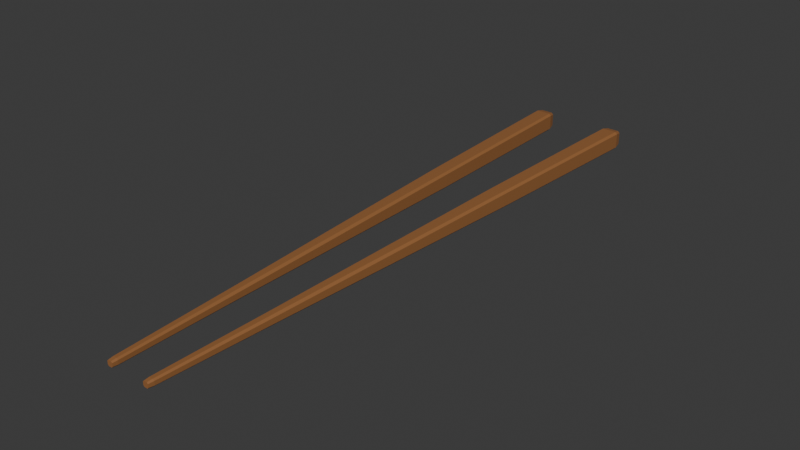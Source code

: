 # Source: NEW_RECOVERY_079_LOD0.blend  (saved by Blender 4.3.34; exported with 4.5.12 LTS)
import bpy
from mathutils import Matrix  # noqa: F401  (used for matrix-valued properties, if any)

bpy.ops.wm.read_factory_settings(use_empty=True)
scene = bpy.context.scene
scene.name = 'Scene'

# ---- collections
col_collection = bpy.data.collections.new('Collection'); scene.collection.children.link(col_collection)

# ---- materials (node trees are filled in below, after node groups)
mat_warm_polished_wood = bpy.data.materials.new('Warm polished wood')

# ---- material node trees
mat_warm_polished_wood.use_nodes = True; mat_warm_polished_wood.node_tree.nodes.clear()
_N = mat_warm_polished_wood.node_tree.nodes; _L = mat_warm_polished_wood.node_tree.links
n0 = _N.new('ShaderNodeBsdfPrincipled'); n0.name = 'Principled BSDF'; n0.location = (10, 300)
n0.inputs[0].default_value = (0.32, 0.135, 0.045, 1.0)
n1 = _N.new('ShaderNodeOutputMaterial'); n1.name = 'Material Output'; n1.location = (300, 300)
_L.new(n0.outputs[0], n1.inputs[0])
n1.is_active_output = True

# ---- world
world_world = bpy.data.worlds.new('World'); scene.world = world_world
world_world.use_nodes = True; world_world.node_tree.nodes.clear()
_N = world_world.node_tree.nodes; _L = world_world.node_tree.links
n0 = _N.new('ShaderNodeOutputWorld'); n0.name = 'World Output'; n0.location = (300, 300)
n1 = _N.new('ShaderNodeBackground'); n1.name = 'Background'; n1.location = (10, 300)
n1.inputs[0].default_value = (0.05088, 0.05088, 0.05088, 1.0)
_L.new(n1.outputs[0], n0.inputs[0])
n0.is_active_output = True
world_world.color = (0.05088, 0.05088, 0.05088)
world_world.sun_shadow_jitter_overblur = 0.0

# ---- meshes
me_solid_tapered_stick = bpy.data.meshes.new('solid tapered stick')
me_solid_tapered_stick.from_pydata([(-0.0069, -0.12, 0.000638), (-0.007362, -0.12, 0.0011), (-0.008638, -0.12, 0.0011), (-0.0091, -0.12, 0.000638), (-0.0091, -0.12, -0.000638), (-0.008638, -0.12, -0.0011), (-0.007362, -0.12, -0.0011), (-0.0069, -0.12, -0.000638), (-0.00677, -0.118, 0.0007541), (-0.007316, -0.118, 0.0013), (-0.008824, -0.118, 0.0013), (-0.00937, -0.118, 0.0007541), (-0.00937, -0.118, -0.0007541), (-0.008824, -0.118, -0.0013), (-0.007316, -0.118, -0.0013), (-0.00677, -0.118, -0.0007541), (-0.00785, -0.07, 0.00114), (-0.00861, -0.07, 0.0019), (-0.01089, -0.07, 0.0019), (-0.01165, -0.07, 0.00114), (-0.01165, -0.07, -0.00114), (-0.01089, -0.07, -0.0019), (-0.00861, -0.07, -0.0019), (-0.00785, -0.07, -0.00114), (-0.0089, -0.02, 0.001768), (-0.009732, -0.02, 0.0026), (-0.01327, -0.02, 0.0026), (-0.0141, -0.02, 0.001768), (-0.0141, -0.02, -0.001768), (-0.01327, -0.02, -0.0026), (-0.009732, -0.02, -0.0026), (-0.0089, -0.02, -0.001768), (-0.01025, 0.04, 0.002546), (-0.01105, 0.04, 0.00335), (-0.01615, 0.04, 0.00335), (-0.01695, 0.04, 0.002546), (-0.01695, 0.04, -0.002546), (-0.01615, 0.04, -0.00335), (-0.01105, 0.04, -0.00335), (-0.01025, 0.04, -0.002546), (-0.012, 0.1, 0.002886), (-0.01281, 0.1, 0.0037), (-0.01859, 0.1, 0.0037), (-0.0194, 0.1, 0.002886), (-0.0194, 0.1, -0.002886), (-0.01859, 0.1, -0.0037), (-0.01281, 0.1, -0.0037), (-0.012, 0.1, -0.002886), (-0.0125, 0.117, 0.002964), (-0.01333, 0.117, 0.0038), (-0.01926, 0.117, 0.0038), (-0.0201, 0.117, 0.002964), (-0.0201, 0.117, -0.002964), (-0.01926, 0.117, -0.0038), (-0.01333, 0.117, -0.0038), (-0.0125, 0.117, -0.002964), (-0.0132, 0.12, 0.0024), (-0.014, 0.12, 0.0032), (-0.0188, 0.12, 0.0032), (-0.0196, 0.12, 0.0024), (-0.0196, 0.12, -0.0024), (-0.0188, 0.12, -0.0032), (-0.014, 0.12, -0.0032), (-0.0132, 0.12, -0.0024)], [], [(0, 9, 1), (0, 8, 9), (1, 10, 2), (1, 9, 10), (2, 11, 3), (2, 10, 11), (3, 12, 4), (3, 11, 12), (4, 13, 5), (4, 12, 13), (5, 14, 6), (5, 13, 14), (6, 15, 7), (6, 14, 15), (7, 8, 0), (7, 15, 8), (8, 17, 9), (8, 16, 17), (9, 18, 10), (9, 17, 18), (10, 19, 11), (10, 18, 19), (11, 20, 12), (11, 19, 20), (12, 21, 13), (12, 20, 21), (13, 22, 14), (13, 21, 22), (14, 23, 15), (14, 22, 23), (15, 16, 8), (15, 23, 16), (16, 25, 17), (16, 24, 25), (17, 26, 18), (17, 25, 26), (18, 27, 19), (18, 26, 27), (19, 28, 20), (19, 27, 28), (20, 29, 21), (20, 28, 29), (21, 30, 22), (21, 29, 30), (22, 31, 23), (22, 30, 31), (23, 24, 16), (23, 31, 24), (24, 33, 25), (24, 32, 33), (25, 34, 26), (25, 33, 34), (26, 35, 27), (26, 34, 35), (27, 36, 28), (27, 35, 36), (28, 37, 29), (28, 36, 37), (29, 38, 30), (29, 37, 38), (30, 39, 31), (30, 38, 39), (31, 32, 24), (31, 39, 32), (32, 41, 33), (32, 40, 41), (33, 42, 34), (33, 41, 42), (34, 43, 35), (34, 42, 43), (35, 44, 36), (35, 43, 44), (36, 45, 37), (36, 44, 45), (37, 46, 38), (37, 45, 46), (38, 47, 39), (38, 46, 47), (39, 40, 32), (39, 47, 40), (40, 49, 41), (40, 48, 49), (41, 50, 42), (41, 49, 50), (42, 51, 43), (42, 50, 51), (43, 52, 44), (43, 51, 52), (44, 53, 45), (44, 52, 53), (45, 54, 46), (45, 53, 54), (46, 55, 47), (46, 54, 55), (47, 48, 40), (47, 55, 48), (48, 57, 49), (48, 56, 57), (49, 58, 50), (49, 57, 58), (50, 59, 51), (50, 58, 59), (51, 60, 52), (51, 59, 60), (52, 61, 53), (52, 60, 61), (53, 62, 54), (53, 61, 62), (54, 63, 55), (54, 62, 63), (55, 56, 48), (55, 63, 56), (0, 1, 2), (56, 58, 57), (0, 2, 3), (56, 59, 58), (0, 3, 4), (56, 60, 59), (0, 4, 5), (56, 61, 60), (0, 5, 6), (56, 62, 61), (0, 6, 7), (56, 63, 62)])
_uv = me_solid_tapered_stick.uv_layers.new(name='Repeated_triangle_atlas')
_uv.uv.foreach_set('vector', [0.1, 0.1, 0.9, 0.1, 0.1, 0.9, 0.1, 0.1, 0.9, 0.1, 0.1, 0.9, 0.1, 0.1, 0.9, 0.1, 0.1, 0.9, 0.1, 0.1, 0.9, 0.1, 0.1, 0.9, 0.1, 0.1, 0.9, 0.1, 0.1, 0.9, 0.1, 0.1, 0.9, 0.1, 0.1, 0.9, 0.1, 0.1, 0.9, 0.1, 0.1, 0.9, 0.1, 0.1, 0.9, 0.1, 0.1, 0.9, 0.1, 0.1, 0.9, 0.1, 0.1, 0.9, 0.1, 0.1, 0.9, 0.1, 0.1, 0.9, 0.1, 0.1, 0.9, 0.1, 0.1, 0.9, 0.1, 0.1, 0.9, 0.1, 0.1, 0.9, 0.1, 0.1, 0.9, 0.1, 0.1, 0.9, 0.1, 0.1, 0.9, 0.1, 0.1, 0.9, 0.1, 0.1, 0.9, 0.1, 0.1, 0.9, 0.1, 0.1, 0.9, 0.1, 0.1, 0.9, 0.1, 0.1, 0.9, 0.1, 0.1, 0.9, 0.1, 0.1, 0.9, 0.1, 0.1, 0.9, 0.1, 0.1, 0.9, 0.1, 0.1, 0.9, 0.1, 0.1, 0.9, 0.1, 0.1, 0.9, 0.1, 0.1, 0.9, 0.1, 0.1, 0.9, 0.1, 0.1, 0.9, 0.1, 0.1, 0.9, 0.1, 0.1, 0.9, 0.1, 0.1, 0.9, 0.1, 0.1, 0.9, 0.1, 0.1, 0.9, 0.1, 0.1, 0.9, 0.1, 0.1, 0.9, 0.1, 0.1, 0.9, 0.1, 0.1, 0.9, 0.1, 0.1, 0.9, 0.1, 0.1, 0.9, 0.1, 0.1, 0.9, 0.1, 0.1, 0.9, 0.1, 0.1, 0.9, 0.1, 0.1, 0.9, 0.1, 0.1, 0.9, 0.1, 0.1, 0.9, 0.1, 0.1, 0.9, 0.1, 0.1, 0.9, 0.1, 0.1, 0.9, 0.1, 0.1, 0.9, 0.1, 0.1, 0.9, 0.1, 0.1, 0.9, 0.1, 0.1, 0.9, 0.1, 0.1, 0.9, 0.1, 0.1, 0.9, 0.1, 0.1, 0.9, 0.1, 0.1, 0.9, 0.1, 0.1, 0.9, 0.1, 0.1, 0.9, 0.1, 0.1, 0.9, 0.1, 0.1, 0.9, 0.1, 0.1, 0.9, 0.1, 0.1, 0.9, 0.1, 0.1, 0.9, 0.1, 0.1, 0.9, 0.1, 0.1, 0.9, 0.1, 0.1, 0.9, 0.1, 0.1, 0.9, 0.1, 0.1, 0.9, 0.1, 0.1, 0.9, 0.1, 0.1, 0.9, 0.1, 0.1, 0.9, 0.1, 0.1, 0.9, 0.1, 0.1, 0.9, 0.1, 0.1, 0.9, 0.1, 0.1, 0.9, 0.1, 0.1, 0.9, 0.1, 0.1, 0.9, 0.1, 0.1, 0.9, 0.1, 0.1, 0.9, 0.1, 0.1, 0.9, 0.1, 0.1, 0.9, 0.1, 0.1, 0.9, 0.1, 0.1, 0.9, 0.1, 0.1, 0.9, 0.1, 0.1, 0.9, 0.1, 0.1, 0.9, 0.1, 0.1, 0.9, 0.1, 0.1, 0.9, 0.1, 0.1, 0.9, 0.1, 0.1, 0.9, 0.1, 0.1, 0.9, 0.1, 0.1, 0.9, 0.1, 0.1, 0.9, 0.1, 0.1, 0.9, 0.1, 0.1, 0.9, 0.1, 0.1, 0.9, 0.1, 0.1, 0.9, 0.1, 0.1, 0.9, 0.1, 0.1, 0.9, 0.1, 0.1, 0.9, 0.1, 0.1, 0.9, 0.1, 0.1, 0.9, 0.1, 0.1, 0.9, 0.1, 0.1, 0.9, 0.1, 0.1, 0.9, 0.1, 0.1, 0.9, 0.1, 0.1, 0.9, 0.1, 0.1, 0.9, 0.1, 0.1, 0.9, 0.1, 0.1, 0.9, 0.1, 0.1, 0.9, 0.1, 0.1, 0.9, 0.1, 0.1, 0.9, 0.1, 0.1, 0.9, 0.1, 0.1, 0.9, 0.1, 0.1, 0.9, 0.1, 0.1, 0.9, 0.1, 0.1, 0.9, 0.1, 0.1, 0.9, 0.1, 0.1, 0.9, 0.1, 0.1, 0.9, 0.1, 0.1, 0.9, 0.1, 0.1, 0.9, 0.1, 0.1, 0.9, 0.1, 0.1, 0.9, 0.1, 0.1, 0.9, 0.1, 0.1, 0.9, 0.1, 0.1, 0.9, 0.1, 0.1, 0.9, 0.1, 0.1, 0.9, 0.1, 0.1, 0.9, 0.1, 0.1, 0.9, 0.1, 0.1, 0.9, 0.1, 0.1, 0.9, 0.1, 0.1, 0.9, 0.1, 0.1, 0.9, 0.1, 0.1, 0.9, 0.1, 0.1, 0.9, 0.1, 0.1, 0.9, 0.1, 0.1, 0.9, 0.1, 0.1, 0.9, 0.1, 0.1, 0.9, 0.1, 0.1, 0.9, 0.1, 0.1, 0.9, 0.1, 0.1, 0.9, 0.1, 0.1, 0.9, 0.1, 0.1, 0.9, 0.1, 0.1, 0.9, 0.1, 0.1, 0.9, 0.1, 0.1, 0.9, 0.1, 0.1, 0.9, 0.1, 0.1, 0.9, 0.1, 0.1, 0.9, 0.1, 0.1, 0.9, 0.1, 0.1, 0.9, 0.1, 0.1, 0.9, 0.1, 0.1, 0.9, 0.1, 0.1, 0.9, 0.1, 0.1, 0.9, 0.1, 0.1, 0.9, 0.1, 0.1, 0.9, 0.1, 0.1, 0.9, 0.1, 0.1, 0.9, 0.1, 0.1, 0.9, 0.1, 0.1, 0.9, 0.1, 0.1, 0.9, 0.1, 0.1, 0.9, 0.1, 0.1, 0.9, 0.1, 0.1, 0.9, 0.1, 0.1, 0.9, 0.1, 0.1, 0.9, 0.1, 0.1, 0.9, 0.1, 0.1, 0.9, 0.1, 0.1, 0.9, 0.1, 0.1, 0.9, 0.1, 0.1, 0.9, 0.1, 0.1, 0.9, 0.1, 0.1, 0.9, 0.1, 0.1, 0.9, 0.1, 0.1, 0.9, 0.1, 0.1, 0.9, 0.1, 0.1, 0.9, 0.1, 0.1, 0.9, 0.1, 0.1, 0.9, 0.1, 0.1, 0.9, 0.1, 0.1, 0.9, 0.1, 0.1, 0.9, 0.1, 0.1, 0.9, 0.1, 0.1, 0.9, 0.1, 0.1, 0.9, 0.1, 0.1, 0.9, 0.1, 0.1, 0.9, 0.1, 0.1, 0.9, 0.1, 0.1, 0.9, 0.1, 0.1, 0.9, 0.1, 0.1, 0.9, 0.1, 0.1, 0.9, 0.1, 0.1, 0.9, 0.1, 0.1, 0.9, 0.1, 0.1, 0.9, 0.1, 0.1, 0.9, 0.1, 0.1, 0.9, 0.1, 0.1, 0.9, 0.1, 0.1, 0.9, 0.1, 0.1, 0.9, 0.1, 0.1, 0.9, 0.1, 0.1, 0.9, 0.1, 0.1, 0.9, 0.1, 0.1, 0.9, 0.1, 0.1, 0.9, 0.1, 0.1, 0.9, 0.1, 0.1, 0.9, 0.1, 0.1, 0.9, 0.1, 0.1, 0.9, 0.1, 0.1, 0.9, 0.1, 0.1, 0.9, 0.1, 0.1, 0.9, 0.1, 0.1, 0.9, 0.1, 0.1, 0.9, 0.1, 0.1, 0.9, 0.1, 0.1, 0.9, 0.1, 0.1, 0.9, 0.1, 0.1, 0.9, 0.1, 0.1, 0.9, 0.1, 0.1, 0.9, 0.1, 0.1, 0.9, 0.1, 0.1, 0.9, 0.1, 0.1, 0.9, 0.1, 0.1, 0.9, 0.1, 0.1, 0.9, 0.1, 0.1, 0.9, 0.1, 0.1, 0.9, 0.1, 0.1, 0.9])
me_solid_tapered_stick.materials.append(mat_warm_polished_wood)
me_solid_tapered_stick.update()
me_solid_tapered_stick_001 = bpy.data.meshes.new('solid tapered stick.001')
me_solid_tapered_stick_001.from_pydata([(0.0091, -0.12, 0.000638), (0.008638, -0.12, 0.0011), (0.007362, -0.12, 0.0011), (0.0069, -0.12, 0.000638), (0.0069, -0.12, -0.000638), (0.007362, -0.12, -0.0011), (0.008638, -0.12, -0.0011), (0.0091, -0.12, -0.000638), (0.00937, -0.118, 0.0007541), (0.008824, -0.118, 0.0013), (0.007316, -0.118, 0.0013), (0.00677, -0.118, 0.0007541), (0.00677, -0.118, -0.0007541), (0.007316, -0.118, -0.0013), (0.008824, -0.118, -0.0013), (0.00937, -0.118, -0.0007541), (0.01165, -0.07, 0.00114), (0.01089, -0.07, 0.0019), (0.00861, -0.07, 0.0019), (0.00785, -0.07, 0.00114), (0.00785, -0.07, -0.00114), (0.00861, -0.07, -0.0019), (0.01089, -0.07, -0.0019), (0.01165, -0.07, -0.00114), (0.0141, -0.02, 0.001768), (0.01327, -0.02, 0.0026), (0.009732, -0.02, 0.0026), (0.0089, -0.02, 0.001768), (0.0089, -0.02, -0.001768), (0.009732, -0.02, -0.0026), (0.01327, -0.02, -0.0026), (0.0141, -0.02, -0.001768), (0.01695, 0.04, 0.002546), (0.01615, 0.04, 0.00335), (0.01105, 0.04, 0.00335), (0.01025, 0.04, 0.002546), (0.01025, 0.04, -0.002546), (0.01105, 0.04, -0.00335), (0.01615, 0.04, -0.00335), (0.01695, 0.04, -0.002546), (0.0194, 0.1, 0.002886), (0.01859, 0.1, 0.0037), (0.01281, 0.1, 0.0037), (0.012, 0.1, 0.002886), (0.012, 0.1, -0.002886), (0.01281, 0.1, -0.0037), (0.01859, 0.1, -0.0037), (0.0194, 0.1, -0.002886), (0.0201, 0.117, 0.002964), (0.01926, 0.117, 0.0038), (0.01333, 0.117, 0.0038), (0.0125, 0.117, 0.002964), (0.0125, 0.117, -0.002964), (0.01333, 0.117, -0.0038), (0.01926, 0.117, -0.0038), (0.0201, 0.117, -0.002964), (0.0196, 0.12, 0.0024), (0.0188, 0.12, 0.0032), (0.014, 0.12, 0.0032), (0.0132, 0.12, 0.0024), (0.0132, 0.12, -0.0024), (0.014, 0.12, -0.0032), (0.0188, 0.12, -0.0032), (0.0196, 0.12, -0.0024)], [], [(0, 9, 1), (0, 8, 9), (1, 10, 2), (1, 9, 10), (2, 11, 3), (2, 10, 11), (3, 12, 4), (3, 11, 12), (4, 13, 5), (4, 12, 13), (5, 14, 6), (5, 13, 14), (6, 15, 7), (6, 14, 15), (7, 8, 0), (7, 15, 8), (8, 17, 9), (8, 16, 17), (9, 18, 10), (9, 17, 18), (10, 19, 11), (10, 18, 19), (11, 20, 12), (11, 19, 20), (12, 21, 13), (12, 20, 21), (13, 22, 14), (13, 21, 22), (14, 23, 15), (14, 22, 23), (15, 16, 8), (15, 23, 16), (16, 25, 17), (16, 24, 25), (17, 26, 18), (17, 25, 26), (18, 27, 19), (18, 26, 27), (19, 28, 20), (19, 27, 28), (20, 29, 21), (20, 28, 29), (21, 30, 22), (21, 29, 30), (22, 31, 23), (22, 30, 31), (23, 24, 16), (23, 31, 24), (24, 33, 25), (24, 32, 33), (25, 34, 26), (25, 33, 34), (26, 35, 27), (26, 34, 35), (27, 36, 28), (27, 35, 36), (28, 37, 29), (28, 36, 37), (29, 38, 30), (29, 37, 38), (30, 39, 31), (30, 38, 39), (31, 32, 24), (31, 39, 32), (32, 41, 33), (32, 40, 41), (33, 42, 34), (33, 41, 42), (34, 43, 35), (34, 42, 43), (35, 44, 36), (35, 43, 44), (36, 45, 37), (36, 44, 45), (37, 46, 38), (37, 45, 46), (38, 47, 39), (38, 46, 47), (39, 40, 32), (39, 47, 40), (40, 49, 41), (40, 48, 49), (41, 50, 42), (41, 49, 50), (42, 51, 43), (42, 50, 51), (43, 52, 44), (43, 51, 52), (44, 53, 45), (44, 52, 53), (45, 54, 46), (45, 53, 54), (46, 55, 47), (46, 54, 55), (47, 48, 40), (47, 55, 48), (48, 57, 49), (48, 56, 57), (49, 58, 50), (49, 57, 58), (50, 59, 51), (50, 58, 59), (51, 60, 52), (51, 59, 60), (52, 61, 53), (52, 60, 61), (53, 62, 54), (53, 61, 62), (54, 63, 55), (54, 62, 63), (55, 56, 48), (55, 63, 56), (0, 1, 2), (56, 58, 57), (0, 2, 3), (56, 59, 58), (0, 3, 4), (56, 60, 59), (0, 4, 5), (56, 61, 60), (0, 5, 6), (56, 62, 61), (0, 6, 7), (56, 63, 62)])
_uv = me_solid_tapered_stick_001.uv_layers.new(name='Repeated_triangle_atlas')
_uv.uv.foreach_set('vector', [0.1, 0.1, 0.9, 0.1, 0.1, 0.9, 0.1, 0.1, 0.9, 0.1, 0.1, 0.9, 0.1, 0.1, 0.9, 0.1, 0.1, 0.9, 0.1, 0.1, 0.9, 0.1, 0.1, 0.9, 0.1, 0.1, 0.9, 0.1, 0.1, 0.9, 0.1, 0.1, 0.9, 0.1, 0.1, 0.9, 0.1, 0.1, 0.9, 0.1, 0.1, 0.9, 0.1, 0.1, 0.9, 0.1, 0.1, 0.9, 0.1, 0.1, 0.9, 0.1, 0.1, 0.9, 0.1, 0.1, 0.9, 0.1, 0.1, 0.9, 0.1, 0.1, 0.9, 0.1, 0.1, 0.9, 0.1, 0.1, 0.9, 0.1, 0.1, 0.9, 0.1, 0.1, 0.9, 0.1, 0.1, 0.9, 0.1, 0.1, 0.9, 0.1, 0.1, 0.9, 0.1, 0.1, 0.9, 0.1, 0.1, 0.9, 0.1, 0.1, 0.9, 0.1, 0.1, 0.9, 0.1, 0.1, 0.9, 0.1, 0.1, 0.9, 0.1, 0.1, 0.9, 0.1, 0.1, 0.9, 0.1, 0.1, 0.9, 0.1, 0.1, 0.9, 0.1, 0.1, 0.9, 0.1, 0.1, 0.9, 0.1, 0.1, 0.9, 0.1, 0.1, 0.9, 0.1, 0.1, 0.9, 0.1, 0.1, 0.9, 0.1, 0.1, 0.9, 0.1, 0.1, 0.9, 0.1, 0.1, 0.9, 0.1, 0.1, 0.9, 0.1, 0.1, 0.9, 0.1, 0.1, 0.9, 0.1, 0.1, 0.9, 0.1, 0.1, 0.9, 0.1, 0.1, 0.9, 0.1, 0.1, 0.9, 0.1, 0.1, 0.9, 0.1, 0.1, 0.9, 0.1, 0.1, 0.9, 0.1, 0.1, 0.9, 0.1, 0.1, 0.9, 0.1, 0.1, 0.9, 0.1, 0.1, 0.9, 0.1, 0.1, 0.9, 0.1, 0.1, 0.9, 0.1, 0.1, 0.9, 0.1, 0.1, 0.9, 0.1, 0.1, 0.9, 0.1, 0.1, 0.9, 0.1, 0.1, 0.9, 0.1, 0.1, 0.9, 0.1, 0.1, 0.9, 0.1, 0.1, 0.9, 0.1, 0.1, 0.9, 0.1, 0.1, 0.9, 0.1, 0.1, 0.9, 0.1, 0.1, 0.9, 0.1, 0.1, 0.9, 0.1, 0.1, 0.9, 0.1, 0.1, 0.9, 0.1, 0.1, 0.9, 0.1, 0.1, 0.9, 0.1, 0.1, 0.9, 0.1, 0.1, 0.9, 0.1, 0.1, 0.9, 0.1, 0.1, 0.9, 0.1, 0.1, 0.9, 0.1, 0.1, 0.9, 0.1, 0.1, 0.9, 0.1, 0.1, 0.9, 0.1, 0.1, 0.9, 0.1, 0.1, 0.9, 0.1, 0.1, 0.9, 0.1, 0.1, 0.9, 0.1, 0.1, 0.9, 0.1, 0.1, 0.9, 0.1, 0.1, 0.9, 0.1, 0.1, 0.9, 0.1, 0.1, 0.9, 0.1, 0.1, 0.9, 0.1, 0.1, 0.9, 0.1, 0.1, 0.9, 0.1, 0.1, 0.9, 0.1, 0.1, 0.9, 0.1, 0.1, 0.9, 0.1, 0.1, 0.9, 0.1, 0.1, 0.9, 0.1, 0.1, 0.9, 0.1, 0.1, 0.9, 0.1, 0.1, 0.9, 0.1, 0.1, 0.9, 0.1, 0.1, 0.9, 0.1, 0.1, 0.9, 0.1, 0.1, 0.9, 0.1, 0.1, 0.9, 0.1, 0.1, 0.9, 0.1, 0.1, 0.9, 0.1, 0.1, 0.9, 0.1, 0.1, 0.9, 0.1, 0.1, 0.9, 0.1, 0.1, 0.9, 0.1, 0.1, 0.9, 0.1, 0.1, 0.9, 0.1, 0.1, 0.9, 0.1, 0.1, 0.9, 0.1, 0.1, 0.9, 0.1, 0.1, 0.9, 0.1, 0.1, 0.9, 0.1, 0.1, 0.9, 0.1, 0.1, 0.9, 0.1, 0.1, 0.9, 0.1, 0.1, 0.9, 0.1, 0.1, 0.9, 0.1, 0.1, 0.9, 0.1, 0.1, 0.9, 0.1, 0.1, 0.9, 0.1, 0.1, 0.9, 0.1, 0.1, 0.9, 0.1, 0.1, 0.9, 0.1, 0.1, 0.9, 0.1, 0.1, 0.9, 0.1, 0.1, 0.9, 0.1, 0.1, 0.9, 0.1, 0.1, 0.9, 0.1, 0.1, 0.9, 0.1, 0.1, 0.9, 0.1, 0.1, 0.9, 0.1, 0.1, 0.9, 0.1, 0.1, 0.9, 0.1, 0.1, 0.9, 0.1, 0.1, 0.9, 0.1, 0.1, 0.9, 0.1, 0.1, 0.9, 0.1, 0.1, 0.9, 0.1, 0.1, 0.9, 0.1, 0.1, 0.9, 0.1, 0.1, 0.9, 0.1, 0.1, 0.9, 0.1, 0.1, 0.9, 0.1, 0.1, 0.9, 0.1, 0.1, 0.9, 0.1, 0.1, 0.9, 0.1, 0.1, 0.9, 0.1, 0.1, 0.9, 0.1, 0.1, 0.9, 0.1, 0.1, 0.9, 0.1, 0.1, 0.9, 0.1, 0.1, 0.9, 0.1, 0.1, 0.9, 0.1, 0.1, 0.9, 0.1, 0.1, 0.9, 0.1, 0.1, 0.9, 0.1, 0.1, 0.9, 0.1, 0.1, 0.9, 0.1, 0.1, 0.9, 0.1, 0.1, 0.9, 0.1, 0.1, 0.9, 0.1, 0.1, 0.9, 0.1, 0.1, 0.9, 0.1, 0.1, 0.9, 0.1, 0.1, 0.9, 0.1, 0.1, 0.9, 0.1, 0.1, 0.9, 0.1, 0.1, 0.9, 0.1, 0.1, 0.9, 0.1, 0.1, 0.9, 0.1, 0.1, 0.9, 0.1, 0.1, 0.9, 0.1, 0.1, 0.9, 0.1, 0.1, 0.9, 0.1, 0.1, 0.9, 0.1, 0.1, 0.9, 0.1, 0.1, 0.9, 0.1, 0.1, 0.9, 0.1, 0.1, 0.9, 0.1, 0.1, 0.9, 0.1, 0.1, 0.9, 0.1, 0.1, 0.9, 0.1, 0.1, 0.9, 0.1, 0.1, 0.9, 0.1, 0.1, 0.9, 0.1, 0.1, 0.9, 0.1, 0.1, 0.9, 0.1, 0.1, 0.9, 0.1, 0.1, 0.9, 0.1, 0.1, 0.9, 0.1, 0.1, 0.9, 0.1, 0.1, 0.9, 0.1, 0.1, 0.9, 0.1, 0.1, 0.9, 0.1, 0.1, 0.9, 0.1, 0.1, 0.9, 0.1, 0.1, 0.9, 0.1, 0.1, 0.9, 0.1, 0.1, 0.9, 0.1, 0.1, 0.9, 0.1, 0.1, 0.9, 0.1, 0.1, 0.9, 0.1, 0.1, 0.9, 0.1, 0.1, 0.9, 0.1, 0.1, 0.9, 0.1, 0.1, 0.9, 0.1, 0.1, 0.9, 0.1, 0.1, 0.9, 0.1, 0.1, 0.9, 0.1, 0.1, 0.9, 0.1, 0.1, 0.9, 0.1, 0.1, 0.9, 0.1, 0.1, 0.9, 0.1, 0.1, 0.9, 0.1, 0.1, 0.9, 0.1, 0.1, 0.9, 0.1, 0.1, 0.9, 0.1, 0.1, 0.9, 0.1, 0.1, 0.9, 0.1, 0.1, 0.9, 0.1, 0.1, 0.9, 0.1, 0.1, 0.9, 0.1, 0.1, 0.9, 0.1, 0.1, 0.9, 0.1, 0.1, 0.9, 0.1, 0.1, 0.9, 0.1, 0.1, 0.9, 0.1, 0.1, 0.9, 0.1, 0.1, 0.9, 0.1, 0.1, 0.9, 0.1, 0.1, 0.9, 0.1, 0.1, 0.9, 0.1, 0.1, 0.9, 0.1, 0.1, 0.9])
me_solid_tapered_stick_001.materials.append(mat_warm_polished_wood)
me_solid_tapered_stick_001.update()

# ---- objects
ob_chopstick_1 = bpy.data.objects.new('Chopstick 1', me_solid_tapered_stick)
ob_chopstick_2 = bpy.data.objects.new('Chopstick 2', me_solid_tapered_stick_001)

# ---- transforms, parenting, visibility, modifiers, constraints
ob_chopstick_1.location = (0.0, 0.0, 0.0)
ob_chopstick_2.location = (0.0, 0.0, 0.0)

# ---- collection membership
col_collection.objects.link(ob_chopstick_1)
col_collection.objects.link(ob_chopstick_2)

# ---- scene / render settings (as saved in the file)
scene.frame_start = 1; scene.frame_end = 250; scene.frame_set(1)
scene.render.engine = 'BLENDER_EEVEE_NEXT'
bpy.context.view_layer.update()

# ---- added for rendering (the .blend has no active camera and no usable light): camera, sun
cam_auto = bpy.data.cameras.new('AutoCamera')
cam_auto.lens = 50.0
cam_auto.sensor_width = 36.0
cam_auto.clip_end = 1000.0
ob_auto_camera = bpy.data.objects.new('AutoCamera', cam_auto)
scene.collection.objects.link(ob_auto_camera)
ob_auto_camera.location = (0.225255, -0.270307, 0.180204)
ob_auto_camera.rotation_euler = (1.09748, -7.21219e-08, 0.694738)
scene.camera = ob_auto_camera
light_auto_sun = bpy.data.lights.new('AutoSun', 'SUN')
light_auto_sun.energy = 3.0
light_auto_sun.angle = 0.0523599
ob_auto_sun = bpy.data.objects.new('AutoSun', light_auto_sun)
scene.collection.objects.link(ob_auto_sun)
ob_auto_sun.rotation_euler = (0.872665, 0.174533, 0.523599)
bpy.context.view_layer.update()
